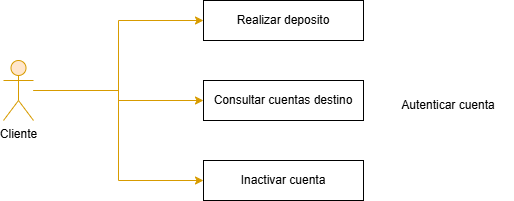

The diagram above was exported from draw.io. Its source (the exported page's mxGraphModel, read from the mxfile embedded in the PNG):
<mxGraphModel dx="786" dy="451" grid="1" gridSize="10" guides="1" tooltips="1" connect="1" arrows="1" fold="1" page="1" pageScale="1" pageWidth="850" pageHeight="1100" math="0" shadow="0">
  <root>
    <mxCell id="0" />
    <mxCell id="1" parent="0" />
    <mxCell id="Dl-WWLt6AzM6P4l8X9yk-7" edge="1" parent="1" source="Dl-WWLt6AzM6P4l8X9yk-1" style="edgeStyle=orthogonalEdgeStyle;rounded=0;orthogonalLoop=1;jettySize=auto;html=1;entryX=0;entryY=0.5;entryDx=0;entryDy=0;fillColor=#ffe6cc;strokeColor=#d79b00;" target="Dl-WWLt6AzM6P4l8X9yk-3">
      <mxGeometry relative="1" as="geometry" />
    </mxCell>
    <mxCell id="Dl-WWLt6AzM6P4l8X9yk-8" edge="1" parent="1" source="Dl-WWLt6AzM6P4l8X9yk-1" style="edgeStyle=orthogonalEdgeStyle;rounded=0;orthogonalLoop=1;jettySize=auto;html=1;entryX=0;entryY=0.5;entryDx=0;entryDy=0;fillColor=#ffe6cc;strokeColor=#d79b00;" target="Dl-WWLt6AzM6P4l8X9yk-4">
      <mxGeometry relative="1" as="geometry" />
    </mxCell>
    <mxCell id="Dl-WWLt6AzM6P4l8X9yk-9" edge="1" parent="1" source="Dl-WWLt6AzM6P4l8X9yk-1" style="edgeStyle=orthogonalEdgeStyle;rounded=0;orthogonalLoop=1;jettySize=auto;html=1;entryX=0;entryY=0.5;entryDx=0;entryDy=0;fillColor=#ffe6cc;strokeColor=#d79b00;" target="Dl-WWLt6AzM6P4l8X9yk-5">
      <mxGeometry relative="1" as="geometry" />
    </mxCell>
    <mxCell id="Dl-WWLt6AzM6P4l8X9yk-1" parent="1" style="shape=umlActor;verticalLabelPosition=bottom;verticalAlign=top;html=1;outlineConnect=0;fillColor=#ffe6cc;strokeColor=#d79b00;" value="Cliente" vertex="1">
      <mxGeometry height="60" width="30" x="120" y="140" as="geometry" />
    </mxCell>
    <mxCell id="Dl-WWLt6AzM6P4l8X9yk-3" parent="1" style="rounded=0;whiteSpace=wrap;html=1;" value="Realizar deposito" vertex="1">
      <mxGeometry height="40" width="160" x="320" y="80" as="geometry" />
    </mxCell>
    <mxCell id="Dl-WWLt6AzM6P4l8X9yk-4" parent="1" style="rounded=0;whiteSpace=wrap;html=1;" value="Consultar cuentas destino" vertex="1">
      <mxGeometry height="40" width="160" x="320" y="160" as="geometry" />
    </mxCell>
    <mxCell id="Dl-WWLt6AzM6P4l8X9yk-5" parent="1" style="rounded=0;whiteSpace=wrap;html=1;" value="Inactivar cuenta" vertex="1">
      <mxGeometry height="40" width="160" x="320" y="240" as="geometry" />
    </mxCell>
    <mxCell id="Dl-WWLt6AzM6P4l8X9yk-14" parent="1" style="text;html=1;whiteSpace=wrap;strokeColor=none;fillColor=none;align=center;verticalAlign=middle;rounded=0;" value="Autenticar cuenta" vertex="1">
      <mxGeometry height="30" width="130" x="500" y="170" as="geometry" />
    </mxCell>
  </root>
</mxGraphModel>